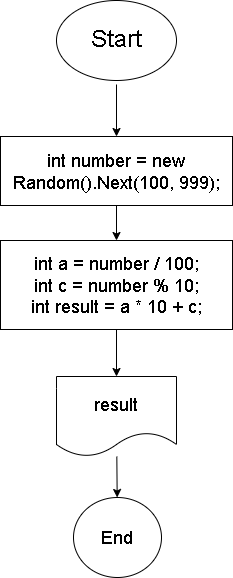

The diagram above was exported from draw.io. Its source (the exported page's mxGraphModel, read from the mxfile embedded in the PNG):
<mxGraphModel dx="1007" dy="456" grid="0" gridSize="10" guides="1" tooltips="1" connect="1" arrows="1" fold="1" page="1" pageScale="1" pageWidth="1169" pageHeight="827" math="0" shadow="0">
  <root>
    <mxCell id="0" />
    <mxCell id="1" parent="0" />
    <mxCell id="2" value="&lt;font style=&quot;font-size: 24px;&quot;&gt;Start&lt;/font&gt;" style="ellipse;whiteSpace=wrap;html=1;" vertex="1" parent="1">
      <mxGeometry x="60" y="10" width="120" height="80" as="geometry" />
    </mxCell>
    <mxCell id="10" value="" style="edgeStyle=none;html=1;fontSize=18;" edge="1" parent="1" target="9">
      <mxGeometry relative="1" as="geometry">
        <mxPoint x="120" y="94" as="sourcePoint" />
      </mxGeometry>
    </mxCell>
    <mxCell id="12" value="" style="edgeStyle=none;html=1;fontSize=18;" edge="1" parent="1" source="9" target="11">
      <mxGeometry relative="1" as="geometry" />
    </mxCell>
    <mxCell id="9" value="&lt;span style=&quot;font-size: 18px;&quot;&gt;int number = new Random().Next(100, 999);&lt;/span&gt;" style="whiteSpace=wrap;html=1;" vertex="1" parent="1">
      <mxGeometry x="4" y="146" width="232" height="69" as="geometry" />
    </mxCell>
    <mxCell id="17" value="" style="edgeStyle=none;html=1;fontSize=18;" edge="1" parent="1" source="11" target="16">
      <mxGeometry relative="1" as="geometry" />
    </mxCell>
    <mxCell id="11" value="&lt;span style=&quot;font-size: 18px;&quot;&gt;int a = number / 100;&lt;br&gt;int c = number % 10;&lt;br&gt;int result = а * 10 + с;&lt;br&gt;&lt;/span&gt;" style="whiteSpace=wrap;html=1;" vertex="1" parent="1">
      <mxGeometry x="4" y="250" width="232" height="89" as="geometry" />
    </mxCell>
    <mxCell id="19" value="" style="edgeStyle=none;html=1;fontSize=18;" edge="1" parent="1" source="16" target="18">
      <mxGeometry relative="1" as="geometry" />
    </mxCell>
    <mxCell id="16" value="&lt;font style=&quot;font-size: 18px;&quot;&gt;result&lt;/font&gt;" style="shape=document;whiteSpace=wrap;html=1;boundedLbl=1;" vertex="1" parent="1">
      <mxGeometry x="60" y="386" width="120" height="80" as="geometry" />
    </mxCell>
    <mxCell id="18" value="&lt;font style=&quot;font-size: 18px;&quot;&gt;End&lt;/font&gt;" style="ellipse;whiteSpace=wrap;html=1;" vertex="1" parent="1">
      <mxGeometry x="77" y="507" width="88" height="80" as="geometry" />
    </mxCell>
  </root>
</mxGraphModel>